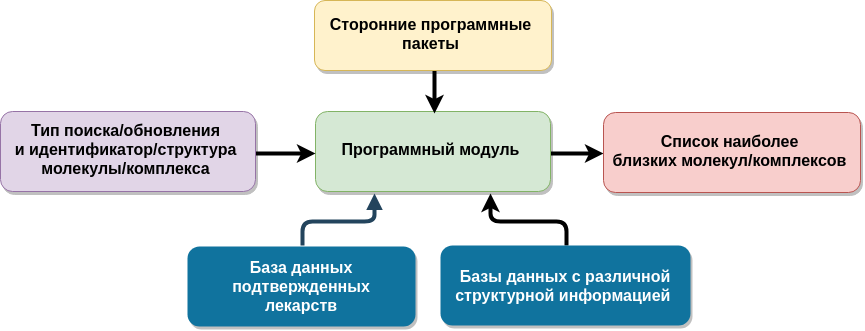

The diagram above was exported from draw.io. Its source (the exported page's mxGraphModel, read from the mxfile embedded in the PNG):
<mxGraphModel dx="968" dy="756" grid="1" gridSize="10" guides="1" tooltips="1" connect="1" arrows="1" fold="1" page="1" pageScale="1.5" pageWidth="827" pageHeight="1169" background="#ffffff" math="0" shadow="0">
  <root>
    <mxCell id="0" />
    <mxCell id="1" parent="0" />
    <mxCell id="2" value="База данных &#10;подтвержденных &#10;лекарств" style="rounded=1;fillColor=#10739E;strokeColor=none;shadow=1;gradientColor=none;fontStyle=1;fontColor=#FFFFFF;fontSize=16;" parent="1" vertex="1">
      <mxGeometry x="337" y="253" width="228" height="80" as="geometry" />
    </mxCell>
    <mxCell id="Dx3jGwXq0CAL3oQUuQjb-63" value="" style="edgeStyle=elbowEdgeStyle;rounded=1;orthogonalLoop=1;jettySize=auto;elbow=vertical;html=1;strokeWidth=4;" parent="1" target="Dx3jGwXq0CAL3oQUuQjb-62" edge="1">
      <mxGeometry relative="1" as="geometry">
        <mxPoint x="643" y="158" as="sourcePoint" />
      </mxGeometry>
    </mxCell>
    <mxCell id="3" value="Программный модуль" style="rounded=1;fillColor=#d5e8d4;strokeColor=#82b366;shadow=1;fontStyle=1;fontSize=16;" parent="1" vertex="1">
      <mxGeometry x="465" y="118" width="235" height="80" as="geometry" />
    </mxCell>
    <mxCell id="Dx3jGwXq0CAL3oQUuQjb-61" value="" style="edgeStyle=elbowEdgeStyle;rounded=1;orthogonalLoop=1;jettySize=auto;elbow=vertical;html=1;strokeWidth=4;" parent="1" source="4" target="3" edge="1">
      <mxGeometry relative="1" as="geometry" />
    </mxCell>
    <mxCell id="4" value="&#10;Тип поиска/обновления&#10;и идентификатор/структура&#10;молекулы/комплекса&#10;" style="rounded=1;fillColor=#e1d5e7;strokeColor=#9673a6;shadow=1;fontStyle=1;fontSize=16;" parent="1" vertex="1">
      <mxGeometry x="150" y="118" width="255" height="80" as="geometry" />
    </mxCell>
    <mxCell id="29" value="" style="edgeStyle=elbowEdgeStyle;elbow=vertical;strokeWidth=4;endArrow=block;endFill=1;fontStyle=1;strokeColor=#23445D;entryX=0.25;entryY=1;entryDx=0;entryDy=0;exitX=0.5;exitY=0;exitDx=0;exitDy=0;" parent="1" source="2" target="3" edge="1">
      <mxGeometry x="-50" y="123.5" width="100" height="100" as="geometry">
        <mxPoint x="450" y="250" as="sourcePoint" />
        <mxPoint x="529" y="190" as="targetPoint" />
        <Array as="points" />
      </mxGeometry>
    </mxCell>
    <mxCell id="Dx3jGwXq0CAL3oQUuQjb-58" style="edgeStyle=elbowEdgeStyle;rounded=1;orthogonalLoop=1;jettySize=auto;html=1;strokeWidth=4;elbow=vertical;exitX=0.5;exitY=0;exitDx=0;exitDy=0;entryX=0.75;entryY=1;entryDx=0;entryDy=0;" parent="1" source="Dx3jGwXq0CAL3oQUuQjb-55" target="3" edge="1">
      <mxGeometry relative="1" as="geometry">
        <mxPoint x="640" y="240" as="sourcePoint" />
        <mxPoint x="640" y="188" as="targetPoint" />
        <Array as="points" />
      </mxGeometry>
    </mxCell>
    <mxCell id="Dx3jGwXq0CAL3oQUuQjb-55" value="&#10;Базы данных с различной&#10;структурной информацией &#10;" style="rounded=1;fillColor=#10739E;strokeColor=none;shadow=1;gradientColor=none;fontStyle=1;fontColor=#FFFFFF;fontSize=16;" parent="1" vertex="1">
      <mxGeometry x="590" y="252" width="250" height="80" as="geometry" />
    </mxCell>
    <mxCell id="Dx3jGwXq0CAL3oQUuQjb-62" value="&#10;Список наиболее&#10;близких молекул/комплексов&#10;" style="rounded=1;fillColor=#f8cecc;strokeColor=#b85450;shadow=1;fontStyle=1;fontSize=16;" parent="1" vertex="1">
      <mxGeometry x="753" y="119" width="257" height="80" as="geometry" />
    </mxCell>
    <mxCell id="Dx3jGwXq0CAL3oQUuQjb-69" style="edgeStyle=elbowEdgeStyle;rounded=1;orthogonalLoop=1;jettySize=auto;elbow=vertical;html=1;exitX=0.5;exitY=1;exitDx=0;exitDy=0;entryX=0.5;entryY=0;entryDx=0;entryDy=0;strokeWidth=4;" parent="1" source="Dx3jGwXq0CAL3oQUuQjb-65" target="3" edge="1">
      <mxGeometry relative="1" as="geometry" />
    </mxCell>
    <mxCell id="Dx3jGwXq0CAL3oQUuQjb-65" value="Сторонние программные &#10;пакеты" style="rounded=1;fillColor=#fff2cc;strokeColor=#d6b656;shadow=1;fontStyle=1;fontSize=16;" parent="1" vertex="1">
      <mxGeometry x="464" y="7" width="237" height="70" as="geometry" />
    </mxCell>
  </root>
</mxGraphModel>